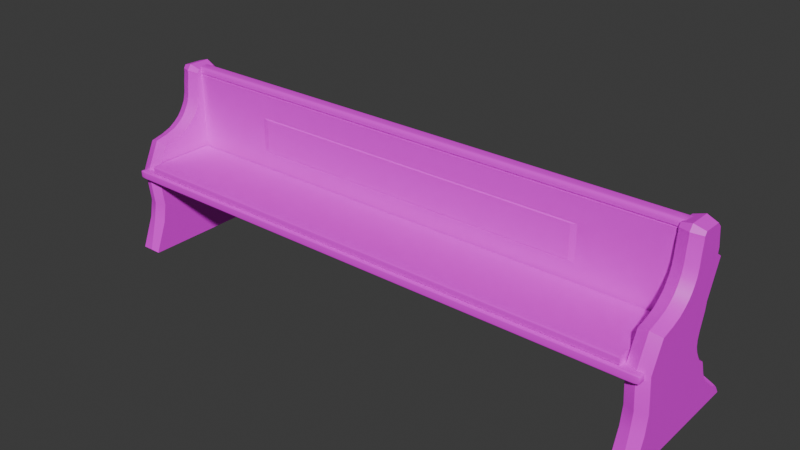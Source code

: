 # Source: Bench.blend  (saved by Blender 4.0.36; exported with 4.5.12 LTS)
import bpy
from mathutils import Matrix  # noqa: F401  (used for matrix-valued properties, if any)

bpy.ops.wm.read_factory_settings(use_empty=True)
scene = bpy.context.scene
scene.name = 'Scene'

# ---- collections
col_collection = bpy.data.collections.new('Collection'); scene.collection.children.link(col_collection)

# ---- images (referenced by path relative to the original .blend; pixels are not part of the script)
import os
ASSET_DIR = os.environ.get("B2B_ASSET_DIR", "")  # directory of the original .blend (textures are referenced by path, not embedded)
HERE = os.path.dirname(os.path.abspath(__file__))  # packed textures are extracted next to this script under _unpacked/

def load_image(name, relpath, width, height, colorspace="sRGB"):
    """Load a texture the original file referenced (path relative to the .blend, or extracted next to this script)."""
    p = next((c for c in (os.path.join(HERE, relpath), os.path.join(ASSET_DIR, relpath)) if relpath and os.path.exists(c)), "")
    if p:
        img = bpy.data.images.load(p, check_existing=True)
        img.name = name
    else:  # same state as the original file: an image datablock whose file is absent (Cycles renders it pink)
        img = bpy.data.images.new(name, width, height)
        img.source = "FILE"
        img.filepath = "//" + (relpath or name)
    img.colorspace_settings.name = colorspace
    return img
img_wood_jpg = load_image('Wood.jpg', 'Wood.jpg', 1024, 1024, 'sRGB')
img_red_fabric_jpeg = load_image('Red Fabric.jpeg', 'Red Fabric.jpeg', 1024, 1024, 'sRGB')

# ---- materials (node trees are filled in below, after node groups)
mat_wood = bpy.data.materials.new('Wood')
mat_wood.use_transparent_shadow = False
mat_material_001 = bpy.data.materials.new('Material.001')
mat_material_001.use_transparent_shadow = False

# ---- node groups
ng_auto_smooth = bpy.data.node_groups.new('Auto Smooth', 'GeometryNodeTree')
_s = ng_auto_smooth.interface.new_socket(name='Geometry', in_out='OUTPUT', socket_type='NodeSocketGeometry')
_s = ng_auto_smooth.interface.new_socket(name='Geometry', in_out='INPUT', socket_type='NodeSocketGeometry')
_s = ng_auto_smooth.interface.new_socket(name='Angle', in_out='INPUT', socket_type='NodeSocketFloat')
_s.subtype = 'ANGLE'
_s.min_value = 0.0
_s.max_value = 3.142
ng_auto_smooth.is_modifier = True
_N = ng_auto_smooth.nodes; _L = ng_auto_smooth.links
n0 = _N.new('NodeGroupOutput'); n0.name = 'Group Output'; n0.location = (480, -100)
n1 = _N.new('NodeGroupInput'); n1.name = 'Group Input'; n1.location = (-420, -300)
n2 = _N.new('NodeGroupInput'); n2.name = 'Group Input.001'; n2.location = (-60, -100)
n3 = _N.new('GeometryNodeSetShadeSmooth'); n3.name = 'Set Shade Smooth'; n3.location = (120, -100)
n3.domain = 'EDGE'
n4 = _N.new('GeometryNodeSetShadeSmooth'); n4.name = 'Set Shade Smooth.001'; n4.location = (300, -100)
n5 = _N.new('GeometryNodeInputMeshEdgeAngle'); n5.name = 'Edge Angle'; n5.location = (-420, -220)
n6 = _N.new('GeometryNodeInputEdgeSmooth'); n6.name = 'Is Edge Smooth'; n6.location = (-60, -160)
n7 = _N.new('GeometryNodeInputShadeSmooth'); n7.name = 'Is Face Smooth'; n7.location = (-240, -340)
n8 = _N.new('FunctionNodeBooleanMath'); n8.name = 'Boolean Math'; n8.location = (-60, -220)
n9 = _N.new('FunctionNodeCompare'); n9.name = 'Compare'; n9.location = (-240, -180)
n9.operation = 'LESS_EQUAL'
_L.new(n5.outputs[0], n9.inputs[0])
_L.new(n4.outputs[0], n0.inputs[0])
_L.new(n1.outputs[1], n9.inputs[1])
_L.new(n9.outputs[0], n8.inputs[0])
_L.new(n7.outputs[0], n8.inputs[1])
_L.new(n2.outputs[0], n3.inputs[0])
_L.new(n6.outputs[0], n3.inputs[1])
_L.new(n3.outputs[0], n4.inputs[0])
_L.new(n8.outputs[0], n3.inputs[2])
n0.is_active_output = True

# ---- material node trees
mat_wood.use_nodes = True; mat_wood.node_tree.nodes.clear()
_N = mat_wood.node_tree.nodes; _L = mat_wood.node_tree.links
n0 = _N.new('ShaderNodeBsdfPrincipled'); n0.name = 'Principled BSDF'; n0.location = (10, 300)
n0.inputs[3].default_value = 1.45
n1 = _N.new('ShaderNodeOutputMaterial'); n1.name = 'Material Output'; n1.location = (300, 300)
n2 = _N.new('ShaderNodeTexImage'); n2.name = 'Image Texture'; n2.location = (-280, 275)
n2.image = img_wood_jpg
_L.new(n0.outputs[0], n1.inputs[0])
_L.new(n2.outputs[0], n0.inputs[0])
n1.is_active_output = True
mat_material_001.use_nodes = True; mat_material_001.node_tree.nodes.clear()
_N = mat_material_001.node_tree.nodes; _L = mat_material_001.node_tree.links
n0 = _N.new('ShaderNodeBsdfPrincipled'); n0.name = 'Principled BSDF'; n0.location = (10, 300)
n0.inputs[3].default_value = 1.45
n1 = _N.new('ShaderNodeOutputMaterial'); n1.name = 'Material Output'; n1.location = (300, 300)
n2 = _N.new('ShaderNodeTexImage'); n2.name = 'Image Texture'; n2.location = (-280, 275)
n2.image = img_red_fabric_jpeg
_L.new(n0.outputs[0], n1.inputs[0])
_L.new(n2.outputs[0], n0.inputs[0])
n1.is_active_output = True

# ---- world
world_world = bpy.data.worlds.new('World'); scene.world = world_world
world_world.use_nodes = True; world_world.node_tree.nodes.clear()
_N = world_world.node_tree.nodes; _L = world_world.node_tree.links
n0 = _N.new('ShaderNodeOutputWorld'); n0.name = 'World Output'; n0.location = (300, 300)
n1 = _N.new('ShaderNodeBackground'); n1.name = 'Background'; n1.location = (10, 300)
n1.inputs[0].default_value = (0.05088, 0.05088, 0.05088, 1.0)
_L.new(n1.outputs[0], n0.inputs[0])
n0.is_active_output = True
world_world.color = (0.05088, 0.05088, 0.05088)
world_world.use_sun_shadow = False
world_world.sun_shadow_jitter_overblur = 0.0

# ---- meshes
me_cube = bpy.data.meshes.new('Cube')
me_cube.from_pydata([(1.0, 1.0, 0.09484), (1.0, 1.0, -0.09484), (-1.0, 1.0, 0.09484), (-1.0, 1.0, -0.09484), (0.6104, 0.6933, 0.6752), (-0.6104, 0.6933, 0.6752), (-1.0, 1.0, 2.046), (1.0, 1.0, 2.046), (1.0, 0.6923, 2.046), (-1.0, 0.6923, 2.046), (1.0, 1.0, 2.006), (-0.6104, 0.6933, 1.425), (-1.0, 1.0, 2.006), (0.6104, 0.6933, 1.425), (-0.9556, 0.9556, 2.006), (-0.9556, 0.9556, 2.046), (0.9556, 0.7367, 2.006), (0.9556, 0.7367, 2.046), (-0.9556, 0.7367, 2.046), (0.9556, 0.9556, 2.046), (0.9556, 0.9556, 2.006), (-0.9556, 0.7367, 2.006), (0.9126, 0.9126, 2.184), (1.0, 1.0, 2.097), (0.9398, 0.9398, 2.18), (0.9645, 0.9645, 2.168), (0.984, 0.984, 2.149), (0.9961, 0.9961, 2.124), (-0.9126, 0.9126, 2.184), (-1.0, 1.0, 2.097), (-0.9398, 0.9398, 2.18), (-0.9645, 0.9645, 2.168), (-0.984, 0.984, 2.149), (-0.9961, 0.9961, 2.124), (0.9126, 0.7797, 2.184), (1.0, 0.6923, 2.097), (0.9398, 0.7525, 2.18), (0.9645, 0.7278, 2.168), (0.984, 0.7083, 2.149), (0.9961, 0.6962, 2.124), (-1.0, 0.6923, 2.097), (-0.9126, 0.7797, 2.184), (-0.9961, 0.6962, 2.124), (-0.984, 0.7083, 2.149), (-0.9645, 0.7278, 2.168), (-0.9398, 0.7525, 2.18), (-1.0, 0.6923, 2.006), (1.0, 0.6923, 2.006), (-0.7, 0.6923, 0.5856), (0.7, 0.6923, 0.5856), (-0.7, 0.6923, 1.515), (0.7, 0.6923, 1.515), (-0.6308, 0.7153, 0.6548), (0.6308, 0.7153, 0.6548), (-0.6308, 0.7153, 1.446), (0.6308, 0.7153, 1.446), (1.0, -0.9691, 0.06398), (0.9691, -0.9691, 0.09484), (0.9691, -1.0, 0.06398), (0.9987, -0.9691, 0.07179), (0.9953, -0.9691, 0.079), (0.9904, -0.9691, 0.08523), (0.9987, -0.977, 0.06398), (0.9971, -0.9772, 0.07208), (0.9938, -0.977, 0.07895), (0.9895, -0.9769, 0.08433), (0.9953, -0.9842, 0.06398), (0.9938, -0.9841, 0.07191), (0.9911, -0.9833, 0.07813), (0.9878, -0.9827, 0.08261), (0.9862, -0.9862, 0.08106), (0.9691, -0.977, 0.09352), (0.9691, -0.9842, 0.09017), (0.9691, -0.9904, 0.08523), (0.977, -0.9691, 0.09352), (0.9772, -0.9772, 0.09198), (0.977, -0.9841, 0.08865), (0.9769, -0.9895, 0.08434), (0.9842, -0.9691, 0.09017), (0.9841, -0.9771, 0.08863), (0.9833, -0.9833, 0.0859), (0.9827, -0.9878, 0.08262), (0.977, -0.9987, 0.06398), (0.9842, -0.9953, 0.06398), (0.9904, -0.9904, 0.06398), (0.9691, -0.9987, 0.07179), (0.9772, -0.9971, 0.07201), (0.9841, -0.9938, 0.07186), (0.9895, -0.9895, 0.07171), (0.9691, -0.9953, 0.079), (0.9771, -0.9938, 0.07895), (0.9833, -0.9911, 0.07813), (0.9878, -0.9878, 0.0775), (1.0, -0.9691, -0.06398), (0.9691, -1.0, -0.06398), (0.9691, -0.9691, -0.09484), (0.9987, -0.977, -0.06398), (0.9953, -0.9842, -0.06398), (0.9904, -0.9904, -0.06398), (0.9987, -0.9691, -0.07179), (0.9971, -0.9772, -0.07201), (0.9938, -0.9841, -0.07186), (0.9895, -0.9895, -0.07171), (0.9953, -0.9691, -0.079), (0.9938, -0.9771, -0.07895), (0.9911, -0.9833, -0.07813), (0.9878, -0.9878, -0.0775), (0.9862, -0.9862, -0.08106), (0.9691, -0.9987, -0.07179), (0.9691, -0.9953, -0.079), (0.9691, -0.9904, -0.08523), (0.977, -0.9987, -0.06398), (0.9772, -0.9971, -0.07208), (0.977, -0.9938, -0.07895), (0.9769, -0.9895, -0.08433), (0.9842, -0.9953, -0.06398), (0.9841, -0.9938, -0.07191), (0.9833, -0.9911, -0.07813), (0.9827, -0.9878, -0.08261), (0.977, -0.9691, -0.09352), (0.9842, -0.9691, -0.09017), (0.9904, -0.9691, -0.08523), (0.9691, -0.977, -0.09352), (0.9772, -0.9772, -0.09198), (0.9841, -0.977, -0.08865), (0.9895, -0.9769, -0.08434), (0.9691, -0.9842, -0.09017), (0.9771, -0.9841, -0.08863), (0.9833, -0.9833, -0.0859), (0.9878, -0.9827, -0.08262), (-1.0, -0.9691, 0.06398), (-0.9691, -1.0, 0.06398), (-0.9691, -0.9691, 0.09484), (-0.9987, -0.977, 0.06398), (-0.9953, -0.9842, 0.06398), (-0.9904, -0.9904, 0.06398), (-0.9987, -0.9691, 0.07179), (-0.9971, -0.9772, 0.07201), (-0.9938, -0.9841, 0.07186), (-0.9895, -0.9895, 0.07171), (-0.9953, -0.9691, 0.079), (-0.9938, -0.9771, 0.07895), (-0.9911, -0.9833, 0.07813), (-0.9878, -0.9878, 0.0775), (-0.9862, -0.9862, 0.08106), (-0.9691, -0.9987, 0.07179), (-0.9691, -0.9953, 0.079), (-0.9691, -0.9904, 0.08523), (-0.977, -0.9987, 0.06398), (-0.9772, -0.9971, 0.07208), (-0.977, -0.9938, 0.07895), (-0.9769, -0.9895, 0.08433), (-0.9842, -0.9953, 0.06398), (-0.9841, -0.9938, 0.07191), (-0.9833, -0.9911, 0.07813), (-0.9827, -0.9878, 0.08261), (-0.977, -0.9691, 0.09352), (-0.9842, -0.9691, 0.09017), (-0.9904, -0.9691, 0.08523), (-0.9691, -0.977, 0.09352), (-0.9772, -0.9772, 0.09198), (-0.9841, -0.977, 0.08865), (-0.9895, -0.9769, 0.08434), (-0.9691, -0.9842, 0.09017), (-0.9771, -0.9841, 0.08863), (-0.9833, -0.9833, 0.0859), (-0.9878, -0.9827, 0.08262), (-0.9691, -0.9691, -0.09484), (-0.9691, -1.0, -0.06398), (-1.0, -0.9691, -0.06398), (-0.9691, -0.977, -0.09352), (-0.9691, -0.9842, -0.09017), (-0.9691, -0.9904, -0.08523), (-0.977, -0.9691, -0.09352), (-0.9772, -0.9772, -0.09198), (-0.977, -0.9841, -0.08865), (-0.9769, -0.9895, -0.08434), (-0.9842, -0.9691, -0.09017), (-0.9841, -0.9771, -0.08863), (-0.9833, -0.9833, -0.0859), (-0.9827, -0.9878, -0.08262), (-0.9862, -0.9862, -0.08106), (-0.977, -0.9987, -0.06398), (-0.9842, -0.9953, -0.06398), (-0.9904, -0.9904, -0.06398), (-0.9691, -0.9987, -0.07179), (-0.9772, -0.9971, -0.07201), (-0.9841, -0.9938, -0.07186), (-0.9895, -0.9895, -0.07171), (-0.9691, -0.9953, -0.079), (-0.9771, -0.9938, -0.07895), (-0.9833, -0.9911, -0.07813), (-0.9878, -0.9878, -0.0775), (-0.9987, -0.9691, -0.07179), (-0.9953, -0.9691, -0.079), (-0.9904, -0.9691, -0.08523), (-0.9987, -0.977, -0.06398), (-0.9971, -0.9772, -0.07208), (-0.9938, -0.977, -0.07895), (-0.9895, -0.9769, -0.08433), (-0.9953, -0.9842, -0.06398), (-0.9938, -0.9841, -0.07191), (-0.9911, -0.9833, -0.07813), (-0.9878, -0.9827, -0.08261), (-1.0, 0.6614, -0.06398), (-1.0, 0.7232, -0.09484), (-1.0, 0.6712, -0.07046), (-1.0, 0.6816, -0.07664), (-1.0, 0.6923, -0.08232), (-1.0, 0.703, -0.08736), (-1.0, 0.7135, -0.09161), (1.0, 0.7232, -0.09484), (1.0, 0.6614, -0.06398), (1.0, 0.7173, -0.09352), (1.0, 0.7086, -0.09017), (1.0, 0.6981, -0.08523), (1.0, 0.6863, -0.07901), (1.0, 0.6738, -0.07181), (-0.9846, 0.6923, 0.09484), (-1.0, 0.6614, 0.06398), (-0.9885, 0.691, 0.09352), (-0.9921, 0.6876, 0.09017), (-0.9952, 0.6827, 0.08523), (-0.9977, 0.6765, 0.07901), (-0.9993, 0.6693, 0.07181), (1.0, 0.6614, 0.06398), (1.0, 0.7232, 0.09484), (1.0, 0.6712, 0.07046), (1.0, 0.6816, 0.07664), (1.0, 0.6923, 0.08232), (1.0, 0.703, 0.08736), (1.0, 0.7135, 0.09161)], [], [(205, 211, 95, 167), (226, 218, 132, 57), (1, 0, 226, 211), (169, 130, 219, 204), (94, 58, 131, 168), (3, 2, 0, 1), (2, 218, 46, 12), (205, 218, 2, 3), (3, 1, 211, 205), (6, 9, 40, 29), (8, 7, 23, 35), (7, 6, 29, 23), (9, 8, 35, 40), (46, 47, 16, 21), (9, 6, 15, 18), (12, 46, 21, 14), (8, 9, 18, 17), (0, 2, 12, 10), (5, 4, 13, 11), (51, 49, 226, 47), (48, 50, 46, 218), (14, 21, 18, 15), (16, 20, 19, 17), (21, 16, 17, 18), (20, 14, 15, 19), (6, 7, 19, 15), (7, 8, 17, 19), (47, 10, 20, 16), (10, 12, 14, 20), (41, 28, 30, 45), (45, 30, 31, 44), (44, 31, 32, 43), (43, 32, 33, 42), (42, 33, 29, 40), (28, 22, 24, 30), (30, 24, 25, 31), (31, 25, 26, 32), (32, 26, 27, 33), (33, 27, 23, 29), (22, 34, 36, 24), (24, 36, 37, 25), (25, 37, 38, 26), (26, 38, 39, 27), (27, 39, 35, 23), (40, 35, 39, 42), (42, 39, 38, 43), (43, 38, 37, 44), (44, 37, 36, 45), (45, 36, 34, 41), (22, 28, 41, 34), (226, 0, 10, 47), (49, 48, 218, 226), (50, 51, 47, 46), (53, 52, 48, 49), (52, 54, 50, 48), (55, 53, 49, 51), (54, 55, 51, 50), (4, 5, 52, 53), (5, 11, 54, 52), (13, 4, 53, 55), (11, 13, 55, 54), (56, 59, 63, 62), (59, 60, 64, 63), (60, 61, 65, 64), (62, 63, 67, 66), (63, 64, 68, 67), (64, 65, 69, 68), (66, 67, 88, 84), (67, 68, 92, 88), (68, 69, 70, 92), (57, 71, 75, 74), (71, 72, 76, 75), (72, 73, 77, 76), (74, 75, 79, 78), (75, 76, 80, 79), (76, 77, 81, 80), (78, 79, 65, 61), (79, 80, 69, 65), (80, 81, 70, 69), (58, 82, 86, 85), (82, 83, 87, 86), (83, 84, 88, 87), (85, 86, 90, 89), (86, 87, 91, 90), (87, 88, 92, 91), (89, 90, 77, 73), (90, 91, 81, 77), (91, 92, 70, 81), (93, 96, 100, 99), (96, 97, 101, 100), (97, 98, 102, 101), (99, 100, 104, 103), (100, 101, 105, 104), (101, 102, 106, 105), (103, 104, 125, 121), (104, 105, 129, 125), (105, 106, 107, 129), (94, 108, 112, 111), (108, 109, 113, 112), (109, 110, 114, 113), (111, 112, 116, 115), (112, 113, 117, 116), (113, 114, 118, 117), (115, 116, 102, 98), (116, 117, 106, 102), (117, 118, 107, 106), (95, 119, 123, 122), (119, 120, 124, 123), (120, 121, 125, 124), (122, 123, 127, 126), (123, 124, 128, 127), (124, 125, 129, 128), (126, 127, 114, 110), (127, 128, 118, 114), (128, 129, 107, 118), (130, 133, 137, 136), (133, 134, 138, 137), (134, 135, 139, 138), (136, 137, 141, 140), (137, 138, 142, 141), (138, 139, 143, 142), (140, 141, 162, 158), (141, 142, 166, 162), (142, 143, 144, 166), (131, 145, 149, 148), (145, 146, 150, 149), (146, 147, 151, 150), (148, 149, 153, 152), (149, 150, 154, 153), (150, 151, 155, 154), (152, 153, 139, 135), (153, 154, 143, 139), (154, 155, 144, 143), (132, 156, 160, 159), (156, 157, 161, 160), (157, 158, 162, 161), (159, 160, 164, 163), (160, 161, 165, 164), (161, 162, 166, 165), (163, 164, 151, 147), (164, 165, 155, 151), (165, 166, 144, 155), (167, 170, 174, 173), (170, 171, 175, 174), (171, 172, 176, 175), (173, 174, 178, 177), (174, 175, 179, 178), (175, 176, 180, 179), (177, 178, 199, 195), (178, 179, 203, 199), (179, 180, 181, 203), (168, 182, 186, 185), (182, 183, 187, 186), (183, 184, 188, 187), (185, 186, 190, 189), (186, 187, 191, 190), (187, 188, 192, 191), (189, 190, 176, 172), (190, 191, 180, 176), (191, 192, 181, 180), (169, 193, 197, 196), (193, 194, 198, 197), (194, 195, 199, 198), (196, 197, 201, 200), (197, 198, 202, 201), (198, 199, 203, 202), (200, 201, 188, 184), (201, 202, 192, 188), (202, 203, 181, 192), (205, 167, 173, 210), (210, 173, 177, 209), (209, 177, 195, 208), (208, 195, 194, 207), (207, 194, 193, 206), (206, 193, 169, 204), (168, 131, 148, 182), (182, 148, 152, 183), (183, 152, 135, 184), (184, 135, 134, 200), (200, 134, 133, 196), (196, 133, 130, 169), (58, 94, 111, 82), (82, 111, 115, 83), (83, 115, 98, 84), (84, 98, 97, 66), (66, 97, 96, 62), (62, 96, 93, 56), (57, 132, 159, 71), (71, 159, 163, 72), (72, 163, 147, 73), (73, 147, 146, 89), (89, 146, 145, 85), (85, 145, 131, 58), (226, 57, 74, 231), (231, 74, 78, 230), (230, 78, 61, 229), (229, 61, 60, 228), (228, 60, 59, 227), (227, 59, 56, 225), (167, 95, 122, 170), (170, 122, 126, 171), (171, 126, 110, 172), (172, 110, 109, 189), (189, 109, 108, 185), (185, 108, 94, 168), (132, 218, 220, 156), (156, 220, 221, 157), (157, 221, 222, 158), (158, 222, 223, 140), (140, 223, 224, 136), (136, 224, 219, 130), (95, 211, 213, 119), (119, 213, 214, 120), (120, 214, 215, 121), (121, 215, 216, 103), (103, 216, 217, 99), (99, 217, 212, 93), (225, 212, 217, 227), (227, 217, 216, 228), (228, 216, 215, 229), (229, 215, 214, 230), (230, 214, 213, 231), (231, 213, 211, 226), (218, 205, 210, 220), (220, 210, 209, 221), (221, 209, 208, 222), (222, 208, 207, 223), (223, 207, 206, 224), (224, 206, 204, 219), (212, 225, 56, 93)])
me_cube.polygons.foreach_set('use_smooth', [True] * 230)
_uv = me_cube.uv_layers.new(name='UVMap')
_uv.uv.foreach_set('vector', [-1.288, -0.7885, -1.288, 1.937, -3.572, 1.899, -3.572, -0.7428, 4.157, -0.7895, 4.12, 1.916, 1.865, 1.897, 1.86, -0.7451, -3.603, -0.7898, -3.603, -1.048, -3.226, -1.048, -3.226, -0.7891, -0.8671, -0.8293, -0.8671, -1.004, 1.354, -1.006, 1.354, -0.8314, 2.591, 4.597, 2.417, 4.597, 2.417, 1.955, 2.591, 1.955, -0.8966, 2.06, -0.8966, 1.803, 1.83, 1.803, 1.83, 2.06, 1.815, -1.048, 1.395, -1.048, 1.396, -3.652, 1.815, -3.652, 1.438, -0.7895, 1.395, -1.048, 1.815, -1.048, 1.815, -0.7898, -0.9139, -0.7891, -0.9139, 1.937, -1.288, 1.937, -1.288, -0.7885, -2.35, 1.937, -2.349, 2.357, -2.418, 2.357, -2.419, 1.937, -2.349, 2.356, -2.349, 1.937, -2.28, 1.937, -2.281, 2.356, 4.589, -3.652, 4.589, -0.9261, 4.52, -0.9261, 4.52, -3.652, 2.387, 1.926, 2.387, 4.652, 2.318, 4.652, 2.318, 1.926, 1.83, 4.652, 1.83, 1.926, 1.89, 1.986, 1.89, 4.591, 4.157, -0.7888, 4.572, -0.7894, 4.512, -0.7289, 4.217, -0.7284, 2.247, 4.652, 1.83, 4.652, 1.89, 4.591, 2.187, 4.592, 4.157, 1.937, 4.157, -0.7888, 4.217, -0.7284, 4.217, 1.877, 1.83, 1.803, -0.8966, 1.803, -0.8966, -0.7895, 1.83, -0.7895, -2.58, 1.937, -2.58, 3.602, -3.603, 3.602, -3.603, 1.937, 3.861, -3.349, 2.631, -3.349, 1.846, -3.83, 4.647, -3.83, 2.631, 1.544, 3.861, 1.544, 4.647, 2.025, 1.845, 2.0, -2.127, 1.937, -2.126, 2.236, -2.181, 2.236, -2.182, 1.937, -2.126, 2.235, -2.126, 1.937, -2.071, 1.937, -2.071, 2.235, 3.025, 1.926, 3.025, 4.531, 2.97, 4.531, 2.97, 1.926, 3.08, 1.926, 3.08, 4.531, 3.025, 4.531, 3.025, 1.926, 4.572, -0.7894, 4.572, 1.937, 4.512, 1.876, 4.512, -0.7289, 4.572, 1.937, 4.157, 1.937, 4.217, 1.877, 4.512, 1.876, 1.83, 1.926, 2.247, 1.926, 2.187, 1.987, 1.89, 1.986, 2.247, 1.926, 2.247, 4.652, 2.187, 4.592, 2.187, 1.987, 2.721, 4.51, 2.901, 4.511, 2.938, 4.548, 2.684, 4.548, 2.684, 4.548, 2.938, 4.548, 2.97, 4.582, 2.649, 4.581, -2.517, 2.31, -2.517, 1.988, -2.49, 1.96, -2.49, 2.336, -2.49, 2.336, -2.49, 1.96, -2.456, 1.943, -2.456, 2.351, -2.456, 2.351, -2.456, 1.943, -2.419, 1.937, -2.418, 2.357, 2.901, 4.511, 2.901, 2.023, 2.938, 1.986, 2.938, 4.548, 2.938, 4.548, 2.938, 1.986, 2.97, 1.952, 2.97, 4.582, 4.419, -0.9745, 4.419, -3.604, 4.448, -3.63, 4.448, -0.948, 4.448, -0.948, 4.448, -3.63, 4.483, -3.647, 4.483, -0.9315, 4.483, -0.9315, 4.483, -3.647, 4.52, -3.652, 4.52, -0.9261, 2.901, 2.023, 2.721, 2.023, 2.684, 1.986, 2.938, 1.986, 2.938, 1.986, 2.684, 1.986, 2.649, 1.952, 2.97, 1.952, -2.182, 1.989, -2.182, 2.311, -2.209, 2.336, -2.209, 1.961, -2.209, 1.961, -2.209, 2.336, -2.243, 2.351, -2.243, 1.943, -2.243, 1.943, -2.243, 2.351, -2.281, 2.356, -2.28, 1.937, 2.318, 1.926, 2.318, 4.652, 2.281, 4.647, 2.281, 1.931, 2.281, 1.931, 2.281, 4.647, 2.247, 4.63, 2.247, 1.948, 2.62, 4.608, 2.62, 1.926, 2.649, 1.952, 2.649, 4.581, 2.649, 4.581, 2.649, 1.952, 2.684, 1.986, 2.684, 4.548, 2.684, 4.548, 2.684, 1.986, 2.721, 2.023, 2.721, 4.51, 2.901, 2.023, 2.901, 4.511, 2.721, 4.51, 2.721, 2.023, -3.226, -1.048, -3.603, -1.048, -3.603, -3.652, -3.184, -3.652, 2.631, -3.349, 2.631, 1.544, 1.845, 2.0, 1.846, -3.83, 3.861, 1.544, 3.861, -3.349, 4.647, -3.83, 4.647, 2.025, 2.743, -3.238, 2.743, 1.433, 2.631, 1.544, 2.631, -3.349, 2.743, 1.433, 3.751, 1.433, 3.861, 1.544, 2.631, 1.544, 3.751, -3.238, 2.743, -3.238, 2.631, -3.349, 3.861, -3.349, 3.751, 1.433, 3.751, -3.238, 3.861, -3.349, 3.861, 1.544, 3.08, 3.617, 3.08, 1.953, 3.113, 1.926, 3.113, 3.645, -2.548, 2.987, -2.548, 1.965, -2.517, 1.937, -2.517, 3.015, -2.548, 1.965, -2.548, 2.987, -2.58, 3.015, -2.58, 1.937, 3.113, 3.618, 3.113, 1.954, 3.146, 1.926, 3.146, 3.646, -0.9265, -1.002, -0.9264, -1.012, -0.9153, -1.013, -0.9157, -1.002, -0.9264, -1.012, -0.926, -1.022, -0.9151, -1.022, -0.9153, -1.013, -0.926, -1.022, -0.9255, -1.031, -0.9149, -1.03, -0.9151, -1.022, -0.9157, -1.002, -0.9153, -1.013, -0.9055, -1.013, -0.9056, -1.002, -0.9153, -1.013, -0.9151, -1.022, -0.9063, -1.021, -0.9055, -1.013, -0.9151, -1.022, -0.9149, -1.03, -0.9068, -1.027, -0.9063, -1.021, -0.9056, -1.002, -0.9055, -1.013, -0.8977, -1.012, -0.8966, -1.002, -0.9055, -1.013, -0.9063, -1.021, -0.8999, -1.02, -0.8977, -1.012, -0.9063, -1.021, -0.9068, -1.027, -0.9019, -1.025, -0.8999, -1.02, 1.86, -0.7451, 1.849, -0.7451, 1.848, -0.756, 1.859, -0.7557, 1.849, -0.7451, 1.839, -0.745, 1.838, -0.7557, 1.848, -0.756, 1.839, -0.745, 1.83, -0.7449, 1.831, -0.7554, 1.838, -0.7557, 1.859, -0.7557, 1.848, -0.756, 1.848, -0.7654, 1.859, -0.7655, 1.848, -0.756, 1.838, -0.7557, 1.839, -0.7642, 1.848, -0.7654, 1.838, -0.7557, 1.831, -0.7554, 1.833, -0.7633, 1.839, -0.7642, 1.859, -0.7655, 1.848, -0.7654, 1.848, -0.7727, 1.858, -0.7739, 1.848, -0.7654, 1.839, -0.7642, 1.84, -0.7703, 1.848, -0.7727, 1.839, -0.7642, 1.833, -0.7633, 1.835, -0.7681, 1.84, -0.7703, 2.417, 4.597, 2.417, 4.607, 2.406, 4.608, 2.406, 4.597, 2.417, 4.607, 2.417, 4.617, 2.406, 4.617, 2.406, 4.608, 2.417, 4.617, 2.416, 4.626, 2.406, 4.625, 2.406, 4.617, 2.406, 4.597, 2.406, 4.608, 2.396, 4.608, 2.396, 4.597, 2.406, 4.608, 2.406, 4.617, 2.397, 4.616, 2.396, 4.608, 2.406, 4.617, 2.406, 4.625, 2.398, 4.622, 2.397, 4.616, 2.396, 4.597, 2.396, 4.608, 2.389, 4.607, 2.387, 4.597, 2.396, 4.608, 2.397, 4.616, 2.391, 4.615, 2.389, 4.607, 2.397, 4.616, 2.398, 4.622, 2.393, 4.62, 2.391, 4.615, -0.9265, -0.8272, -0.9157, -0.8273, -0.9152, -0.8164, -0.9264, -0.8166, -0.9157, -0.8273, -0.9056, -0.8273, -0.9055, -0.8166, -0.9152, -0.8164, -0.9056, -0.8273, -0.8966, -0.8275, -0.8978, -0.817, -0.9055, -0.8166, -0.9264, -0.8166, -0.9152, -0.8164, -0.9151, -0.807, -0.926, -0.8069, -0.9152, -0.8164, -0.9055, -0.8166, -0.9063, -0.8082, -0.9151, -0.807, -0.9055, -0.8166, -0.8978, -0.817, -0.8999, -0.8091, -0.9063, -0.8082, -0.926, -0.8069, -0.9151, -0.807, -0.9149, -0.7998, -0.9255, -0.7986, -0.9151, -0.807, -0.9063, -0.8082, -0.9068, -0.8022, -0.9149, -0.7998, -0.9063, -0.8082, -0.8999, -0.8091, -0.9019, -0.8043, -0.9068, -0.8022, 2.591, 4.597, 2.602, 4.597, 2.602, 4.608, 2.591, 4.607, 2.602, 4.597, 2.611, 4.597, 2.611, 4.608, 2.602, 4.608, 2.611, 4.597, 2.62, 4.597, 2.619, 4.607, 2.611, 4.608, 2.591, 4.607, 2.602, 4.608, 2.602, 4.617, 2.591, 4.617, 2.602, 4.608, 2.611, 4.608, 2.61, 4.616, 2.602, 4.617, 2.611, 4.608, 2.619, 4.607, 2.616, 4.615, 2.61, 4.616, 2.591, 4.617, 2.602, 4.617, 2.601, 4.625, 2.591, 4.626, 2.602, 4.617, 2.61, 4.616, 2.609, 4.622, 2.601, 4.625, 2.61, 4.616, 2.616, 4.615, 2.614, 4.62, 2.609, 4.622, -3.572, 1.899, -3.572, 1.91, -3.584, 1.91, -3.583, 1.899, -3.572, 1.91, -3.573, 1.919, -3.584, 1.919, -3.584, 1.91, -3.573, 1.919, -3.574, 1.928, -3.585, 1.927, -3.584, 1.919, -3.583, 1.899, -3.584, 1.91, -3.594, 1.91, -3.593, 1.899, -3.584, 1.91, -3.584, 1.919, -3.593, 1.918, -3.594, 1.91, -3.584, 1.919, -3.585, 1.927, -3.593, 1.924, -3.593, 1.918, -3.593, 1.899, -3.594, 1.91, -3.602, 1.909, -3.603, 1.899, -3.594, 1.91, -3.593, 1.918, -3.6, 1.917, -3.602, 1.909, -3.593, 1.918, -3.593, 1.924, -3.598, 1.922, -3.6, 1.917, -0.8671, -1.004, -0.8779, -1.004, -0.8783, -1.015, -0.8672, -1.014, -0.8779, -1.004, -0.8879, -1.004, -0.8879, -1.015, -0.8783, -1.015, -0.8879, -1.004, -0.8966, -1.004, -0.8954, -1.015, -0.8879, -1.015, -0.8672, -1.014, -0.8783, -1.015, -0.8783, -1.024, -0.8674, -1.024, -0.8783, -1.015, -0.8879, -1.015, -0.8869, -1.023, -0.8783, -1.024, -0.8879, -1.015, -0.8954, -1.015, -0.8932, -1.022, -0.8869, -1.023, -0.8674, -1.024, -0.8783, -1.024, -0.8783, -1.032, -0.8677, -1.033, -0.8783, -1.024, -0.8869, -1.023, -0.8863, -1.029, -0.8783, -1.032, -0.8869, -1.023, -0.8932, -1.022, -0.8912, -1.027, -0.8863, -1.029, 2.417, 1.955, 2.406, 1.955, 2.405, 1.944, 2.417, 1.944, 2.406, 1.955, 2.396, 1.955, 2.396, 1.944, 2.405, 1.944, 2.396, 1.955, 2.387, 1.955, 2.389, 1.944, 2.396, 1.944, 2.417, 1.944, 2.405, 1.944, 2.406, 1.934, 2.416, 1.934, 2.405, 1.944, 2.396, 1.944, 2.397, 1.936, 2.406, 1.934, 2.396, 1.944, 2.389, 1.944, 2.391, 1.936, 2.397, 1.936, 2.416, 1.934, 2.406, 1.934, 2.406, 1.927, 2.416, 1.926, 2.406, 1.934, 2.397, 1.936, 2.398, 1.929, 2.406, 1.927, 2.397, 1.936, 2.391, 1.936, 2.393, 1.932, 2.398, 1.929, 1.865, 1.897, 1.865, 1.907, 1.853, 1.908, 1.854, 1.897, 1.865, 1.907, 1.864, 1.917, 1.853, 1.917, 1.853, 1.908, 1.864, 1.917, 1.864, 1.926, 1.853, 1.925, 1.853, 1.917, 1.854, 1.897, 1.853, 1.908, 1.844, 1.908, 1.844, 1.897, 1.853, 1.908, 1.853, 1.917, 1.844, 1.916, 1.844, 1.908, 1.853, 1.917, 1.853, 1.925, 1.845, 1.922, 1.844, 1.916, 1.844, 1.897, 1.844, 1.908, 1.836, 1.907, 1.835, 1.897, 1.844, 1.908, 1.844, 1.916, 1.838, 1.915, 1.836, 1.907, 1.844, 1.916, 1.845, 1.922, 1.84, 1.92, 1.838, 1.915, -3.572, -0.7428, -3.583, -0.7428, -3.584, -0.7537, -3.572, -0.7534, -3.583, -0.7428, -3.593, -0.7428, -3.594, -0.7536, -3.584, -0.7537, -3.593, -0.7428, -3.603, -0.7429, -3.602, -0.7534, -3.594, -0.7536, -3.572, -0.7534, -3.584, -0.7537, -3.584, -0.7632, -3.573, -0.7633, -3.584, -0.7537, -3.594, -0.7536, -3.593, -0.7622, -3.584, -0.7632, -3.594, -0.7536, -3.602, -0.7534, -3.6, -0.7613, -3.593, -0.7622, -3.573, -0.7633, -3.584, -0.7632, -3.585, -0.7707, -3.574, -0.7719, -3.584, -0.7632, -3.593, -0.7622, -3.593, -0.7683, -3.585, -0.7707, -3.593, -0.7622, -3.6, -0.7613, -3.598, -0.7662, -3.593, -0.7683, 2.591, 1.955, 2.591, 1.944, 2.602, 1.944, 2.602, 1.955, 2.591, 1.944, 2.591, 1.934, 2.602, 1.934, 2.602, 1.944, 2.591, 1.934, 2.591, 1.926, 2.601, 1.927, 2.602, 1.934, 2.602, 1.955, 2.602, 1.944, 2.611, 1.944, 2.611, 1.955, 2.602, 1.944, 2.602, 1.934, 2.61, 1.936, 2.611, 1.944, 2.602, 1.934, 2.601, 1.927, 2.609, 1.929, 2.61, 1.936, 2.611, 1.955, 2.611, 1.944, 2.618, 1.944, 2.62, 1.955, 2.611, 1.944, 2.61, 1.936, 2.616, 1.936, 2.618, 1.944, 2.61, 1.936, 2.609, 1.929, 2.614, 1.932, 2.616, 1.936, -0.8671, -0.8293, -0.8672, -0.8187, -0.8782, -0.8184, -0.8779, -0.8293, -0.8672, -0.8187, -0.8674, -0.809, -0.8782, -0.8091, -0.8782, -0.8184, -0.8674, -0.809, -0.8677, -0.8007, -0.8783, -0.8019, -0.8782, -0.8091, -0.8779, -0.8293, -0.8782, -0.8184, -0.8879, -0.8187, -0.8879, -0.8294, -0.8782, -0.8184, -0.8782, -0.8091, -0.8869, -0.8103, -0.8879, -0.8187, -0.8782, -0.8091, -0.8783, -0.8019, -0.8862, -0.8043, -0.8869, -0.8103, -0.8879, -0.8294, -0.8879, -0.8187, -0.8955, -0.8191, -0.8966, -0.8296, -0.8879, -0.8187, -0.8869, -0.8103, -0.8932, -0.8112, -0.8955, -0.8191, -0.8869, -0.8103, -0.8862, -0.8043, -0.8912, -0.8064, -0.8932, -0.8112, -1.288, -0.7885, -3.572, -0.7428, -3.572, -0.7534, -1.301, -0.7885, 1.424, -0.7938, -0.8684, -0.7898, -0.868, -0.7941, 1.41, -0.7996, 1.41, -0.7996, -0.868, -0.7941, -0.8677, -0.8007, 1.396, -0.8065, 1.396, -0.8065, -0.8677, -0.8007, -0.8674, -0.809, 1.381, -0.8142, 1.381, -0.8142, -0.8674, -0.809, -0.8672, -0.8187, 1.367, -0.8226, 1.367, -0.8226, -0.8672, -0.8187, -0.8671, -0.8293, 1.354, -0.8314, 2.591, 1.955, 2.417, 1.955, 2.417, 1.944, 2.591, 1.944, 2.591, 1.944, 2.417, 1.944, 2.416, 1.934, 2.591, 1.934, 2.591, 1.934, 2.416, 1.934, 2.416, 1.926, 2.591, 1.926, -0.8966, -0.8296, -0.8966, -1.004, -0.8879, -1.004, -0.8879, -0.8294, -0.8879, -0.8294, -0.8879, -1.004, -0.8779, -1.004, -0.8779, -0.8293, -0.8779, -0.8293, -0.8779, -1.004, -0.8671, -1.004, -0.8671, -0.8293, 2.417, 4.597, 2.591, 4.597, 2.591, 4.607, 2.417, 4.607, 2.417, 4.607, 2.591, 4.607, 2.591, 4.617, 2.417, 4.617, 2.417, 4.617, 2.591, 4.617, 2.591, 4.626, 2.416, 4.626, -0.8966, -1.002, -0.8966, -0.8275, -0.9056, -0.8273, -0.9056, -1.002, -0.9056, -1.002, -0.9056, -0.8273, -0.9157, -0.8273, -0.9157, -1.002, -0.9157, -1.002, -0.9157, -0.8273, -0.9265, -0.8272, -0.9265, -1.002, 1.86, -0.7451, 1.865, 1.897, 1.854, 1.897, 1.849, -0.7451, 1.849, -0.7451, 1.854, 1.897, 1.844, 1.897, 1.839, -0.745, 1.839, -0.745, 1.844, 1.897, 1.835, 1.897, 1.83, -0.7449, 2.387, 4.597, 2.387, 1.955, 2.396, 1.955, 2.396, 4.597, 2.396, 4.597, 2.396, 1.955, 2.406, 1.955, 2.406, 4.597, 2.406, 4.597, 2.406, 1.955, 2.417, 1.955, 2.417, 4.597, 4.157, -0.7895, 1.86, -0.7451, 1.859, -0.7557, 4.143, -0.7894, -3.213, -1.043, -0.9241, -1.043, -0.9249, -1.038, -3.199, -1.037, -3.199, -1.037, -0.9249, -1.038, -0.9255, -1.031, -3.184, -1.03, -3.184, -1.03, -0.9255, -1.031, -0.926, -1.022, -3.17, -1.023, -3.17, -1.023, -0.926, -1.022, -0.9264, -1.012, -3.156, -1.014, -3.156, -1.014, -0.9264, -1.012, -0.9265, -1.002, -3.143, -1.005, -3.572, -0.7428, -3.572, 1.899, -3.583, 1.899, -3.583, -0.7428, -3.583, -0.7428, -3.583, 1.899, -3.593, 1.899, -3.593, -0.7428, -3.593, -0.7428, -3.593, 1.899, -3.603, 1.899, -3.603, -0.7429, 2.62, 1.955, 2.62, 4.597, 2.611, 4.597, 2.611, 1.955, 2.611, 1.955, 2.611, 4.597, 2.602, 4.597, 2.602, 1.955, 2.602, 1.955, 2.602, 4.597, 2.591, 4.597, 2.591, 1.955, 1.865, 1.897, 4.12, 1.916, 4.118, 1.921, 1.865, 1.907, 1.865, 1.907, 4.118, 1.921, 4.113, 1.926, 1.864, 1.917, -0.868, -1.04, 1.389, -1.042, 1.382, -1.035, -0.8677, -1.033, -0.8677, -1.033, 1.382, -1.035, 1.374, -1.026, -0.8674, -1.024, -0.8674, -1.024, 1.374, -1.026, 1.364, -1.016, -0.8672, -1.014, -0.8672, -1.014, 1.364, -1.016, 1.354, -1.006, -0.8671, -1.004, -3.572, 1.899, -1.288, 1.937, -1.296, 1.937, -3.572, 1.91, -3.572, 1.91, -1.296, 1.937, -1.308, 1.937, -3.573, 1.919, -0.9249, -0.792, -3.207, -0.7954, -3.192, -0.8022, -0.9255, -0.7986, -0.9255, -0.7986, -3.192, -0.8022, -3.176, -0.8106, -0.926, -0.8069, -0.926, -0.8069, -3.176, -0.8106, -3.159, -0.8204, -0.9264, -0.8166, -0.9264, -0.8166, -3.159, -0.8204, -3.143, -0.831, -0.9265, -0.8272, -3.143, -1.005, -3.143, -0.831, -3.159, -0.8204, -3.156, -1.014, -3.156, -1.014, -3.159, -0.8204, -3.176, -0.8106, -3.17, -1.023, -3.17, -1.023, -3.176, -0.8106, -3.192, -0.8022, -3.184, -1.03, -3.184, -1.03, -3.192, -0.8022, -3.207, -0.7954, -3.199, -1.037, -3.199, -1.037, -3.207, -0.7954, -3.218, -0.7909, -3.213, -1.043, -3.213, -1.043, -3.218, -0.7909, -3.226, -0.7891, -3.226, -1.048, 1.395, -1.048, 1.438, -0.7895, 1.424, -0.7938, 1.393, -1.046, 1.393, -1.046, 1.424, -0.7938, 1.41, -0.7996, 1.389, -1.042, 1.389, -1.042, 1.41, -0.7996, 1.396, -0.8065, 1.382, -1.035, 1.382, -1.035, 1.396, -0.8065, 1.381, -0.8142, 1.374, -1.026, 1.374, -1.026, 1.381, -0.8142, 1.367, -0.8226, 1.364, -1.016, 1.364, -1.016, 1.367, -0.8226, 1.354, -0.8314, 1.354, -1.006, -3.143, -0.831, -3.143, -1.005, -0.9265, -1.002, -0.9265, -0.8272])
me_cube.materials.append(mat_wood)
me_cube.use_mirror_vertex_groups = False
me_cube.update()
me_cube_001 = bpy.data.meshes.new('Cube.001')
me_cube_001.from_pydata([(-1.0, 1.0, -1.0), (-1.0, 1.0, 1.0), (1.0, 1.0, -1.0), (1.0, 1.0, 1.0), (-1.0, -0.8247, -1.0), (-1.0, -1.0, -0.5268), (-1.0, -0.8789, -0.9914), (-1.0, -0.9277, -0.9665), (-1.0, -0.9665, -0.9277), (-1.0, -0.9914, -0.8789), (-1.0, -1.0, 0.5268), (-1.0, -0.8247, 1.0), (-1.0, -0.9914, 0.8789), (-1.0, -0.9665, 0.9277), (-1.0, -0.9277, 0.9665), (-1.0, -0.8789, 0.9914), (1.0, -1.0, -0.5268), (1.0, -0.8247, -1.0), (1.0, -0.9914, -0.8789), (1.0, -0.9665, -0.9277), (1.0, -0.9277, -0.9665), (1.0, -0.8789, -0.9914), (1.0, -0.8247, 1.0), (1.0, -1.0, 0.5268), (1.0, -0.8789, 0.9914), (1.0, -0.9277, 0.9665), (1.0, -0.9665, 0.9277), (1.0, -0.9914, 0.8789)], [], [(16, 23, 10, 5), (0, 1, 3, 2), (3, 1, 11, 22), (4, 6, 7, 8, 9, 5, 10, 12, 13, 14, 15, 11, 1, 0), (2, 3, 22, 24, 25, 26, 27, 23, 16, 18, 19, 20, 21, 17), (4, 17, 21, 6), (6, 21, 20, 7), (7, 20, 19, 8), (8, 19, 18, 9), (9, 18, 16, 5), (22, 11, 15, 24), (24, 15, 14, 25), (25, 14, 13, 26), (26, 13, 12, 27), (27, 12, 10, 23), (0, 2, 17, 4)])
me_cube_001.polygons.foreach_set('use_smooth', [True] * 16)
_uv = me_cube_001.uv_layers.new(name='UVMap')
_uv.uv.foreach_set('vector', [19.36, 0.4199, 11.46, 0.4199, 11.46, -20.14, 19.36, -20.14, -6.539, 0.4199, -21.54, 0.4199, -21.54, -20.14, -6.539, -20.14, -6.539, 20.98, -6.539, 0.4199, 6.846, 0.4199, 6.846, 20.98, 8.458, -1.382, 8.394, -0.8253, 8.207, -0.3229, 7.916, 0.07577, 7.55, 0.3317, 4.91, 0.4199, -2.991, 0.4199, -5.631, 0.3317, -5.997, 0.07577, -6.288, -0.3229, -6.475, -0.8253, -6.539, -1.382, -6.539, -20.14, 8.458, -20.14, -6.539, 20.98, -21.54, 20.98, -21.54, 2.222, -21.47, 1.665, -21.28, 1.163, -20.99, 0.7641, -20.63, 0.5081, -17.99, 0.4199, -10.09, 0.4199, -7.447, 0.5081, -7.081, 0.7641, -6.79, 1.163, -6.603, 1.665, -6.539, 2.222, 9.151, 0.4199, 9.151, 20.98, 8.74, 20.98, 8.74, 0.4199, 8.74, 0.4199, 8.74, 20.98, 8.343, 20.98, 8.343, 0.4199, 8.343, 0.4199, 8.343, 20.98, 7.998, 20.98, 7.998, 0.4199, 22.37, -20.14, 22.37, 0.4199, 22.0, 0.4199, 22.0, -20.14, 22.0, -20.14, 22.0, 0.4199, 19.36, 0.4199, 19.36, -20.14, 6.846, 20.98, 6.846, 0.4199, 7.256, 0.4199, 7.256, 20.98, 7.256, 20.98, 7.256, 0.4199, 7.654, 0.4199, 7.654, 20.98, 7.654, 20.98, 7.654, 0.4199, 7.998, 0.4199, 7.998, 20.98, 8.458, 0.4199, 8.458, -20.14, 8.824, -20.14, 8.824, 0.4199, 8.824, 0.4199, 8.824, -20.14, 11.46, -20.14, 11.46, 0.4199, 22.54, 0.4199, 22.54, 20.98, 9.151, 20.98, 9.151, 0.4199])
me_cube_001.materials.append(mat_material_001)
me_cube_001.update()
me_plane = bpy.data.meshes.new('Plane')
me_plane.from_pydata([(-0.65, -1.023, 8.668e-12), (-0.04825, -1.31, 0.0), (-1.91, -0.05554, 1.376e-08), (0.7038, -1.224, 0.0), (1.063, -1.286, 0.0), (1.715, -1.458, 3.188e-09), (1.724, -1.458, 1.992e-10), (1.722, 1.474, 0.0), (1.535, 1.452, 0.0), (1.412, 1.333, 0.0), (1.383, 1.18, 0.0), (0.6053, 0.6867, 1e-10), (0.4973, 0.5372, 3.67e-10), (-1.269, 0.824, 8.737e-09), (-1.36, 0.6909, 1.047e-08), (-1.455, 0.7041, 1.154e-08), (-1.875, 0.6269, 1.383e-08), (-2.014, 0.4923, 1.373e-08), (-2.026, 0.03255, 1.372e-08), (-1.812, -0.05357, 1.388e-08), (-1.621, -0.08089, 1.423e-08), (-1.401, -0.1005, 1.378e-08), (-1.238, -0.1369, 1.2e-08), (-1.137, -0.1875, 1.008e-08), (-1.044, -0.2427, 7.932e-09), (-0.9554, -0.3122, 5.73e-09), (-0.8703, -0.4096, 3.632e-09), (-0.7829, -0.5422, 1.885e-09), (-0.7134, -0.7427, 6.404e-10), (1.293, 1.085, 0.0), (1.202, 0.9951, 0.0), (1.108, 0.9146, 0.0), (1.009, 0.8478, 0.0), (0.9033, 0.7975, 0.0), (0.7931, 0.7607, 0.0), (0.6885, 0.7249, 1.21e-11), (-0.5525, 0.5257, 4.141e-09), (0.4029, 0.4786, 6.6e-10), (0.3067, 0.4253, 1.006e-09), (0.2025, 0.3892, 1.412e-09), (0.08363, 0.3801, 1.899e-09), (-0.05494, 0.4034, 2.47e-09), (-0.2108, 0.4486, 3.041e-09), (-0.3809, 0.498, 3.492e-09), (-0.6427, -0.7105, 0.1333), (-0.5855, -0.9676, 0.1333), (-0.03523, -1.232, 0.1333), (0.7059, -1.147, 0.1333), (-1.948, 0.07022, 0.1333), (-1.882, 0.02185, 0.1333), (1.079, -1.211, 0.1333), (1.716, -1.459, 0.1333), (1.721, -1.447, 0.1333), (1.728, 1.48, 0.1333), (1.57, 1.38, 0.1333), (1.482, 1.295, 0.1333), (1.453, 1.144, 0.1333), (0.7172, 0.6542, 0.1333), (0.6544, 0.6249, 0.1333), (0.5479, 0.4777, 0.1333), (-0.5722, 0.4481, 0.1333), (-1.257, 0.7327, 0.1333), (-1.348, 0.6063, 0.1333), (-1.461, 0.6193, 0.1333), (-1.845, 0.5512, 0.1333), (-1.938, 0.4612, 0.1333), (-1.802, 0.0244, 0.1333), (-1.6, -0.002175, 0.1333), (-1.371, -0.01958, 0.1333), (-1.198, -0.05529, 0.1333), (-1.093, -0.1066, 0.1333), (-0.9971, -0.1642, 0.1333), (-0.9051, -0.2385, 0.1333), (-0.8158, -0.343, 0.1333), (-0.72, -0.4905, 0.1333), (1.348, 1.032, 0.1333), (1.254, 0.939, 0.1333), (1.154, 0.8539, 0.1333), (1.046, 0.7816, 0.1333), (0.9318, 0.7268, 0.1333), (0.8175, 0.6887, 0.1333), (-0.3935, 0.4226, 0.1333), (0.4406, 0.4103, 0.1333), (0.3379, 0.3526, 0.1333), (0.2211, 0.3113, 0.1333), (0.08692, 0.3009, 0.1333), (-0.06359, 0.3263, 0.1333), (-0.2248, 0.3734, 0.1333), (-0.6447, -0.7133, -0.1333), (-0.5861, -0.9683, -0.1333), (-0.03523, -1.232, -0.1333), (0.7059, -1.147, -0.1333), (-1.96, 0.08014, -0.1333), (-1.894, 0.03094, -0.1333), (1.079, -1.211, -0.1333), (1.716, -1.459, -0.1333), (1.721, -1.447, -0.1333), (1.728, 1.48, -0.1333), (1.57, 1.38, -0.1333), (1.482, 1.295, -0.1333), (1.453, 1.144, -0.1333), (0.7172, 0.6542, -0.1333), (0.6544, 0.6249, -0.1333), (0.5479, 0.4777, -0.1333), (-0.5795, 0.4478, -0.1333), (-1.27, 0.7452, -0.1333), (-1.367, 0.6207, -0.1333), (-1.478, 0.6324, -0.1333), (-1.857, 0.5603, -0.1333), (-1.949, 0.4706, -0.1333), (-1.815, 0.0325, -0.1333), (-1.614, 0.004312, -0.1333), (-1.383, -0.01608, -0.1333), (-1.208, -0.05646, -0.1333), (-1.1, -0.1114, -0.1333), (-1.003, -0.17, -0.1333), (-0.9101, -0.2442, -0.1333), (-0.8198, -0.3484, -0.1333), (-0.7233, -0.4949, -0.1333), (1.348, 1.032, -0.1333), (1.254, 0.939, -0.1333), (1.154, 0.8539, -0.1333), (1.046, 0.7816, -0.1333), (0.9318, 0.7268, -0.1333), (0.8175, 0.6887, -0.1333), (-0.3964, 0.4199, -0.1333), (0.4406, 0.4103, -0.1333), (0.3379, 0.3526, -0.1333), (0.221, 0.3112, -0.1333), (0.08625, 0.3, -0.1333), (-0.06484, 0.3246, -0.1333), (-0.2266, 0.3711, -0.1333)], [], [(45, 46, 47, 50, 51, 52, 53, 54, 55, 56, 75, 76, 77, 78, 79, 80, 57, 58, 59, 82, 83, 84, 85, 86, 87, 81, 60, 61, 62, 63, 64, 65, 48, 49, 66, 67, 68, 69, 70, 71, 72, 73, 74, 44), (45, 44, 28, 0), (46, 45, 0, 1), (47, 46, 1, 3), (49, 48, 18, 2), (50, 47, 3, 4), (51, 50, 4, 5), (52, 51, 5, 6), (53, 52, 6, 7), (54, 53, 7, 8), (55, 54, 8, 9), (56, 55, 9, 10), (58, 57, 35, 11), (59, 58, 11, 12), (61, 60, 36, 13), (62, 61, 13, 14), (63, 62, 14, 15), (64, 63, 15, 16), (65, 64, 16, 17), (48, 65, 17, 18), (66, 49, 2, 19), (67, 66, 19, 20), (68, 67, 20, 21), (69, 68, 21, 22), (70, 69, 22, 23), (71, 70, 23, 24), (72, 71, 24, 25), (73, 72, 25, 26), (74, 73, 26, 27), (44, 74, 27, 28), (75, 56, 10, 29), (76, 75, 29, 30), (77, 76, 30, 31), (78, 77, 31, 32), (79, 78, 32, 33), (80, 79, 33, 34), (57, 80, 34, 35), (60, 81, 43, 36), (82, 59, 12, 37), (83, 82, 37, 38), (84, 83, 38, 39), (85, 84, 39, 40), (86, 85, 40, 41), (87, 86, 41, 42), (81, 87, 42, 43), (89, 88, 118, 117, 116, 115, 114, 113, 112, 111, 110, 93, 92, 109, 108, 107, 106, 105, 104, 125, 131, 130, 129, 128, 127, 126, 103, 102, 101, 124, 123, 122, 121, 120, 119, 100, 99, 98, 97, 96, 95, 94, 91, 90), (89, 0, 28, 88), (90, 1, 0, 89), (91, 3, 1, 90), (93, 2, 18, 92), (94, 4, 3, 91), (95, 5, 4, 94), (96, 6, 5, 95), (97, 7, 6, 96), (98, 8, 7, 97), (99, 9, 8, 98), (100, 10, 9, 99), (102, 11, 35, 101), (103, 12, 11, 102), (105, 13, 36, 104), (106, 14, 13, 105), (107, 15, 14, 106), (108, 16, 15, 107), (109, 17, 16, 108), (92, 18, 17, 109), (110, 19, 2, 93), (111, 20, 19, 110), (112, 21, 20, 111), (113, 22, 21, 112), (114, 23, 22, 113), (115, 24, 23, 114), (116, 25, 24, 115), (117, 26, 25, 116), (118, 27, 26, 117), (88, 28, 27, 118), (119, 29, 10, 100), (120, 30, 29, 119), (121, 31, 30, 120), (122, 32, 31, 121), (123, 33, 32, 122), (124, 34, 33, 123), (101, 35, 34, 124), (104, 36, 43, 125), (126, 37, 12, 103), (127, 38, 37, 126), (128, 39, 38, 127), (129, 40, 39, 128), (130, 41, 40, 129), (131, 42, 41, 130), (125, 43, 42, 131)])
me_plane.polygons.foreach_set('use_smooth', [True] * 90)
_uv = me_plane.uv_layers.new(name='UVMap')
_uv.uv.foreach_set('vector', [-0.8513, -0.2824, -0.9062, -0.69, -0.6979, -1.147, -0.6615, -1.399, -0.6876, -1.86, -0.6787, -1.86, 1.198, -1.256, 1.101, -1.175, 1.029, -1.137, 0.9257, -1.15, 0.8319, -1.105, 0.7529, -1.065, 0.6776, -1.018, 0.6089, -0.9643, 0.5499, -0.9023, 0.5018, -0.837, 0.4588, -0.7799, 0.4269, -0.7457, 0.3104, -0.7081, 0.2449, -0.6534, 0.1866, -0.5996, 0.1359, -0.5333, 0.1013, -0.4495, 0.08632, -0.3478, 0.08294, -0.2347, 0.0794, -0.1163, 0.05862, 0.003457, 0.09859, 0.5014, -0.001398, 0.5336, -0.01655, 0.6087, -0.14, 0.8404, -0.2169, 0.881, -0.4697, 0.8066, -0.4869, 0.7543, -0.4687, 0.7036, -0.4437, 0.5686, -0.4071, 0.4178, -0.394, 0.2995, -0.405, 0.2215, -0.4221, 0.1484, -0.4506, 0.074, -0.499, -0.004974, -0.5735, -0.09705, -0.6984, -0.1923, -0.8513, -0.2824, -0.6984, -0.1923, -0.7338, -0.1537, -0.9001, -0.2526, -1.422, -0.8846, -1.548, -0.495, -1.609, -0.4818, -1.472, -0.9075, -0.6979, -1.147, -0.9062, -0.69, -0.9589, -0.6978, -0.7476, -1.162, -0.4869, 0.7543, -0.4697, 0.8066, -0.51, 0.8487, -0.5423, 0.7561, -1.36, -1.596, -1.406, -1.348, -1.456, -1.378, -1.412, -1.616, -1.235, -2.039, -1.36, -1.596, -1.412, -1.616, -1.312, -2.058, 0.4344, 1.115, 0.4369, 1.107, 0.5221, 1.135, 0.5221, 1.135, -0.17, 2.991, 0.4344, 1.115, 0.5221, 1.135, -0.08344, 3.015, -1.493, 0.5799, -1.513, 0.7033, -1.59, 0.68, -1.546, 0.5666, -1.488, 0.5019, -1.493, 0.5799, -1.546, 0.5666, -1.539, 0.4567, 0.9257, -1.15, 1.029, -1.137, 1.038, -1.084, 0.9341, -1.097, -1.412, -0.1931, -1.423, -0.1476, -1.478, -0.1584, -1.464, -0.2184, 0.3104, -0.7081, 0.4269, -0.7457, 0.4563, -0.7015, 0.3381, -0.6633, 0.09859, 0.5014, 0.05862, 0.003457, 0.1124, 0.006971, 0.1546, 0.5278, -0.8885, -1.339, -0.8856, -1.245, -0.9408, -1.239, -0.945, -1.335, -0.01655, 0.6087, -0.001398, 0.5336, 0.05034, 0.5588, 0.03915, 0.622, -0.14, 0.8404, -0.01655, 0.6087, 0.03915, 0.622, -0.09779, 0.8756, -0.7641, -1.723, -0.7693, -1.64, -0.8228, -1.65, -0.8149, -1.774, -0.4697, 0.8066, -0.2169, 0.881, -0.2129, 0.9366, -0.51, 0.8487, -0.4687, 0.7036, -0.4869, 0.7543, -0.5423, 0.7561, -0.5207, 0.6937, -0.4437, 0.5686, -0.4687, 0.7036, -0.5207, 0.6937, -0.4984, 0.5654, -0.4071, 0.4178, -0.4437, 0.5686, -0.4984, 0.5654, -0.4653, 0.4204, -0.394, 0.2995, -0.4071, 0.4178, -0.4653, 0.4204, -0.4547, 0.3085, -0.405, 0.2215, -0.394, 0.2995, -0.4547, 0.3085, -0.4662, 0.2333, -0.4221, 0.1484, -0.405, 0.2215, -0.4662, 0.2333, -0.4822, 0.1622, -0.4506, 0.074, -0.4221, 0.1484, -0.4822, 0.1622, -0.5083, 0.09091, -0.499, -0.004974, -0.4506, 0.074, -0.5083, 0.09091, -0.553, 0.01608, -0.5735, -0.09705, -0.499, -0.004974, -0.553, 0.01608, -0.6197, -0.0675, -0.6984, -0.1923, -0.5735, -0.09705, -0.6197, -0.0675, -0.7338, -0.1537, 0.8319, -1.105, 0.9257, -1.15, 0.9341, -1.097, 0.8546, -1.06, 0.7529, -1.065, 0.8319, -1.105, 0.8546, -1.06, 0.7781, -1.02, -1.495, 0.1677, -1.503, 0.253, -1.555, 0.2244, -1.548, 0.1438, -1.482, 0.08232, -1.495, 0.1677, -1.548, 0.1438, -1.536, 0.0649, -1.464, -0.001193, -1.482, 0.08232, -1.536, 0.0649, -1.519, -0.01185, -1.442, -0.07896, -1.464, -0.001193, -1.519, -0.01185, -1.498, -0.08684, -1.423, -0.1476, -1.442, -0.07896, -1.498, -0.08684, -1.478, -0.1584, 0.05862, 0.003457, 0.0794, -0.1163, 0.1303, -0.1088, 0.1124, 0.006971, -1.402, -0.3865, -1.416, -0.3029, -1.467, -0.3299, -1.455, -0.4032, -1.387, -0.4642, -1.402, -0.3865, -1.455, -0.4032, -1.441, -0.4757, -1.365, -0.5445, -1.387, -0.4642, -1.441, -0.4757, -1.421, -0.5471, 0.1013, -0.4495, 0.1359, -0.5333, 0.1819, -0.5052, 0.1514, -0.4309, 0.08632, -0.3478, 0.1013, -0.4495, 0.1514, -0.4309, 0.1375, -0.3373, 0.08294, -0.2347, 0.08632, -0.3478, 0.1375, -0.3373, 0.1341, -0.228, 0.0794, -0.1163, 0.08294, -0.2347, 0.1341, -0.228, 0.1303, -0.1088, 2.294, 0.7311, 2.118, 0.7165, 1.962, 0.722, 1.848, 0.7539, 1.763, 0.7905, 1.696, 0.835, 1.639, 0.8851, 1.582, 0.943, 1.52, 1.047, 1.459, 1.191, 1.4, 1.314, 1.385, 1.366, 1.34, 1.398, 1.091, 1.31, 1.053, 1.233, 1.084, 0.9751, 1.114, 0.9061, 1.054, 0.8188, 1.387, 0.4364, 1.442, 0.3247, 1.508, 0.2257, 1.571, 0.1315, 1.618, 0.03957, 1.639, -0.04922, 1.636, -0.1327, 1.62, -0.2104, 1.599, -0.2931, 1.526, -0.3916, 1.52, -0.438, 1.519, -0.5094, 1.518, -0.5906, 1.506, -0.6753, 1.482, -0.7592, 1.448, -0.8407, 1.407, -0.9201, 1.357, -1.011, 1.266, -1.06, 1.23, -1.134, 1.198, -1.256, 3.074, -0.6512, 3.081, -0.6456, 2.792, -0.2871, 2.674, -0.06117, 2.576, 0.4317, -1.701, -0.5355, -1.609, -0.4818, -1.71, -0.4022, -1.793, -0.4624, -1.575, -0.9254, -1.472, -0.9075, -1.609, -0.4818, -1.701, -0.5355, -1.559, -1.389, -1.456, -1.378, -1.472, -0.9075, -1.575, -0.9254, -2.128, 0.4422, -2.022, 0.4608, -2.06, 0.5474, -2.149, 0.4912, -1.514, -1.637, -1.412, -1.616, -1.456, -1.378, -1.559, -1.389, -1.388, -2.08, -1.312, -2.058, -1.412, -1.616, -1.514, -1.637, 0.6053, 1.17, 0.5221, 1.135, 0.5221, 1.135, 0.6079, 1.162, 0.0008892, 3.046, -0.08344, 3.015, 0.5221, 1.135, 0.6053, 1.17, -1.648, 0.5439, -1.546, 0.5666, -1.59, 0.68, -1.668, 0.6672, -1.643, 0.4659, -1.539, 0.4567, -1.546, 0.5666, -1.648, 0.5439, -1.667, 0.3988, -1.564, 0.3887, -1.539, 0.4567, -1.643, 0.4659, -1.567, -0.2292, -1.464, -0.2184, -1.478, -0.1584, -1.578, -0.1837, -1.571, -0.339, -1.467, -0.3299, -1.464, -0.2184, -1.567, -0.2292, -1.035, -1.284, -0.9408, -1.239, -1.193, -0.9311, -1.28, -0.9905, -1.036, -1.381, -0.945, -1.335, -0.9408, -1.239, -1.035, -1.284, -1.004, -1.44, -0.9173, -1.385, -0.945, -1.335, -1.036, -1.381, -0.9196, -1.68, -0.8228, -1.65, -0.9173, -1.385, -1.004, -1.44, -0.9144, -1.762, -0.8149, -1.774, -0.8228, -1.65, -0.9196, -1.68, -0.9945, -1.899, -0.9096, -1.934, -0.8149, -1.774, -0.9144, -1.762, -2.123, 0.3913, -2.017, 0.3983, -2.022, 0.4608, -2.128, 0.4422, -2.101, 0.2587, -1.996, 0.2718, -2.017, 0.3983, -2.123, 0.3913, -2.08, 0.1082, -1.975, 0.1281, -1.996, 0.2718, -2.101, 0.2587, -2.055, -0.01011, -1.952, 0.01858, -1.975, 0.1281, -2.08, 0.1082, -2.029, -0.08681, -1.929, -0.05314, -1.952, 0.01858, -2.055, -0.01011, -2.003, -0.157, -1.904, -0.1206, -1.929, -0.05314, -2.029, -0.08681, -1.972, -0.227, -1.874, -0.1871, -1.904, -0.1206, -2.003, -0.157, -1.93, -0.2994, -1.835, -0.2552, -1.874, -0.1871, -1.972, -0.227, -1.873, -0.3817, -1.784, -0.3297, -1.835, -0.2552, -1.93, -0.2994, -1.793, -0.4624, -1.71, -0.4022, -1.784, -0.3297, -1.873, -0.3817, -1.664, 0.3015, -1.56, 0.3062, -1.564, 0.3887, -1.667, 0.3988, -1.659, 0.2169, -1.555, 0.2244, -1.56, 0.3062, -1.664, 0.3015, -1.65, 0.1316, -1.548, 0.1438, -1.555, 0.2244, -1.659, 0.2169, -1.637, 0.04625, -1.536, 0.0649, -1.548, 0.1438, -1.65, 0.1316, -1.619, -0.03726, -1.519, -0.01185, -1.536, 0.0649, -1.637, 0.04625, -1.597, -0.115, -1.498, -0.08684, -1.519, -0.01185, -1.619, -0.03726, -1.578, -0.1837, -1.478, -0.1584, -1.498, -0.08684, -1.597, -0.115, -1.28, -0.9905, -1.193, -0.9311, -1.244, -0.8427, -1.334, -0.8956, -1.557, -0.4226, -1.455, -0.4032, -1.467, -0.3299, -1.571, -0.339, -1.542, -0.5003, -1.441, -0.4757, -1.455, -0.4032, -1.557, -0.4226, -1.52, -0.5806, -1.421, -0.5471, -1.441, -0.4757, -1.542, -0.5003, -1.487, -0.6611, -1.392, -0.6178, -1.421, -0.5471, -1.52, -0.5806, -1.442, -0.7388, -1.35, -0.6888, -1.392, -0.6178, -1.487, -0.6611, -1.389, -0.8153, -1.299, -0.7624, -1.35, -0.6888, -1.442, -0.7388, -1.334, -0.8956, -1.244, -0.8427, -1.299, -0.7624, -1.389, -0.8153])
me_plane.materials.append(mat_wood)
me_plane.update()
me_plane_001 = bpy.data.meshes.new('Plane.001')
me_plane_001.from_pydata([(-0.65, -1.023, 8.668e-12), (-0.04825, -1.31, 0.0), (-1.91, -0.05554, 1.376e-08), (0.7038, -1.224, 0.0), (1.063, -1.286, 0.0), (1.715, -1.458, 3.188e-09), (1.724, -1.458, 1.992e-10), (1.722, 1.474, 0.0), (1.535, 1.452, 0.0), (1.412, 1.333, 0.0), (1.383, 1.18, 0.0), (0.6053, 0.6867, 1e-10), (0.4973, 0.5372, 3.67e-10), (-1.269, 0.824, 8.737e-09), (-1.36, 0.6909, 1.047e-08), (-1.455, 0.7041, 1.154e-08), (-1.875, 0.6269, 1.383e-08), (-2.014, 0.4923, 1.373e-08), (-2.026, 0.03255, 1.372e-08), (-1.812, -0.05357, 1.388e-08), (-1.621, -0.08089, 1.423e-08), (-1.401, -0.1005, 1.378e-08), (-1.238, -0.1369, 1.2e-08), (-1.137, -0.1875, 1.008e-08), (-1.044, -0.2427, 7.932e-09), (-0.9554, -0.3122, 5.73e-09), (-0.8703, -0.4096, 3.632e-09), (-0.7829, -0.5422, 1.885e-09), (-0.7134, -0.7427, 6.404e-10), (1.293, 1.085, 0.0), (1.202, 0.9951, 0.0), (1.108, 0.9146, 0.0), (1.009, 0.8478, 0.0), (0.9033, 0.7975, 0.0), (0.7931, 0.7607, 0.0), (0.6885, 0.7249, 1.21e-11), (-0.5525, 0.5257, 4.141e-09), (0.4029, 0.4786, 6.6e-10), (0.3067, 0.4253, 1.006e-09), (0.2025, 0.3892, 1.412e-09), (0.08363, 0.3801, 1.899e-09), (-0.05494, 0.4034, 2.47e-09), (-0.2108, 0.4486, 3.041e-09), (-0.3809, 0.498, 3.492e-09), (-0.6427, -0.7105, 0.1333), (-0.5855, -0.9676, 0.1333), (-0.03523, -1.232, 0.1333), (0.7059, -1.147, 0.1333), (-1.948, 0.07022, 0.1333), (-1.882, 0.02185, 0.1333), (1.079, -1.211, 0.1333), (1.716, -1.459, 0.1333), (1.721, -1.447, 0.1333), (1.728, 1.48, 0.1333), (1.57, 1.38, 0.1333), (1.482, 1.295, 0.1333), (1.453, 1.144, 0.1333), (0.7172, 0.6542, 0.1333), (0.6544, 0.6249, 0.1333), (0.5479, 0.4777, 0.1333), (-0.5722, 0.4481, 0.1333), (-1.257, 0.7327, 0.1333), (-1.348, 0.6063, 0.1333), (-1.461, 0.6193, 0.1333), (-1.845, 0.5512, 0.1333), (-1.938, 0.4612, 0.1333), (-1.802, 0.0244, 0.1333), (-1.6, -0.002175, 0.1333), (-1.371, -0.01958, 0.1333), (-1.198, -0.05529, 0.1333), (-1.093, -0.1066, 0.1333), (-0.9971, -0.1642, 0.1333), (-0.9051, -0.2385, 0.1333), (-0.8158, -0.343, 0.1333), (-0.72, -0.4905, 0.1333), (1.348, 1.032, 0.1333), (1.254, 0.939, 0.1333), (1.154, 0.8539, 0.1333), (1.046, 0.7816, 0.1333), (0.9318, 0.7268, 0.1333), (0.8175, 0.6887, 0.1333), (-0.3935, 0.4226, 0.1333), (0.4406, 0.4103, 0.1333), (0.3379, 0.3526, 0.1333), (0.2211, 0.3113, 0.1333), (0.08692, 0.3009, 0.1333), (-0.06359, 0.3263, 0.1333), (-0.2248, 0.3734, 0.1333), (-0.6447, -0.7133, -0.1333), (-0.5861, -0.9683, -0.1333), (-0.03523, -1.232, -0.1333), (0.7059, -1.147, -0.1333), (-1.96, 0.08014, -0.1333), (-1.894, 0.03094, -0.1333), (1.079, -1.211, -0.1333), (1.716, -1.459, -0.1333), (1.721, -1.447, -0.1333), (1.728, 1.48, -0.1333), (1.57, 1.38, -0.1333), (1.482, 1.295, -0.1333), (1.453, 1.144, -0.1333), (0.7172, 0.6542, -0.1333), (0.6544, 0.6249, -0.1333), (0.5479, 0.4777, -0.1333), (-0.5795, 0.4478, -0.1333), (-1.27, 0.7452, -0.1333), (-1.367, 0.6207, -0.1333), (-1.478, 0.6324, -0.1333), (-1.857, 0.5603, -0.1333), (-1.949, 0.4706, -0.1333), (-1.815, 0.0325, -0.1333), (-1.614, 0.004312, -0.1333), (-1.383, -0.01608, -0.1333), (-1.208, -0.05646, -0.1333), (-1.1, -0.1114, -0.1333), (-1.003, -0.17, -0.1333), (-0.9101, -0.2442, -0.1333), (-0.8198, -0.3484, -0.1333), (-0.7233, -0.4949, -0.1333), (1.348, 1.032, -0.1333), (1.254, 0.939, -0.1333), (1.154, 0.8539, -0.1333), (1.046, 0.7816, -0.1333), (0.9318, 0.7268, -0.1333), (0.8175, 0.6887, -0.1333), (-0.3964, 0.4199, -0.1333), (0.4406, 0.4103, -0.1333), (0.3379, 0.3526, -0.1333), (0.221, 0.3112, -0.1333), (0.08625, 0.3, -0.1333), (-0.06484, 0.3246, -0.1333), (-0.2266, 0.3711, -0.1333)], [], [(45, 46, 47, 50, 51, 52, 53, 54, 55, 56, 75, 76, 77, 78, 79, 80, 57, 58, 59, 82, 83, 84, 85, 86, 87, 81, 60, 61, 62, 63, 64, 65, 48, 49, 66, 67, 68, 69, 70, 71, 72, 73, 74, 44), (45, 44, 28, 0), (46, 45, 0, 1), (47, 46, 1, 3), (49, 48, 18, 2), (50, 47, 3, 4), (51, 50, 4, 5), (52, 51, 5, 6), (53, 52, 6, 7), (54, 53, 7, 8), (55, 54, 8, 9), (56, 55, 9, 10), (58, 57, 35, 11), (59, 58, 11, 12), (61, 60, 36, 13), (62, 61, 13, 14), (63, 62, 14, 15), (64, 63, 15, 16), (65, 64, 16, 17), (48, 65, 17, 18), (66, 49, 2, 19), (67, 66, 19, 20), (68, 67, 20, 21), (69, 68, 21, 22), (70, 69, 22, 23), (71, 70, 23, 24), (72, 71, 24, 25), (73, 72, 25, 26), (74, 73, 26, 27), (44, 74, 27, 28), (75, 56, 10, 29), (76, 75, 29, 30), (77, 76, 30, 31), (78, 77, 31, 32), (79, 78, 32, 33), (80, 79, 33, 34), (57, 80, 34, 35), (60, 81, 43, 36), (82, 59, 12, 37), (83, 82, 37, 38), (84, 83, 38, 39), (85, 84, 39, 40), (86, 85, 40, 41), (87, 86, 41, 42), (81, 87, 42, 43), (89, 88, 118, 117, 116, 115, 114, 113, 112, 111, 110, 93, 92, 109, 108, 107, 106, 105, 104, 125, 131, 130, 129, 128, 127, 126, 103, 102, 101, 124, 123, 122, 121, 120, 119, 100, 99, 98, 97, 96, 95, 94, 91, 90), (89, 0, 28, 88), (90, 1, 0, 89), (91, 3, 1, 90), (93, 2, 18, 92), (94, 4, 3, 91), (95, 5, 4, 94), (96, 6, 5, 95), (97, 7, 6, 96), (98, 8, 7, 97), (99, 9, 8, 98), (100, 10, 9, 99), (102, 11, 35, 101), (103, 12, 11, 102), (105, 13, 36, 104), (106, 14, 13, 105), (107, 15, 14, 106), (108, 16, 15, 107), (109, 17, 16, 108), (92, 18, 17, 109), (110, 19, 2, 93), (111, 20, 19, 110), (112, 21, 20, 111), (113, 22, 21, 112), (114, 23, 22, 113), (115, 24, 23, 114), (116, 25, 24, 115), (117, 26, 25, 116), (118, 27, 26, 117), (88, 28, 27, 118), (119, 29, 10, 100), (120, 30, 29, 119), (121, 31, 30, 120), (122, 32, 31, 121), (123, 33, 32, 122), (124, 34, 33, 123), (101, 35, 34, 124), (104, 36, 43, 125), (126, 37, 12, 103), (127, 38, 37, 126), (128, 39, 38, 127), (129, 40, 39, 128), (130, 41, 40, 129), (131, 42, 41, 130), (125, 43, 42, 131)])
me_plane_001.polygons.foreach_set('use_smooth', [True] * 90)
_uv = me_plane_001.uv_layers.new(name='UVMap')
_uv.uv.foreach_set('vector', [0.08449, 0.8532, -0.1205, 0.7243, -0.2487, 0.4577, -0.3489, 0.3461, -0.5668, 0.1843, -0.5637, 0.1801, 0.4174, -0.4403, 0.4171, -0.3662, 0.4073, -0.3189, 0.3627, -0.2773, 0.3473, -0.2182, 0.3359, -0.167, 0.3285, -0.1156, 0.3269, -0.06416, 0.3328, -0.01412, 0.3441, 0.0323, 0.3537, 0.07327, 0.3571, 0.1006, 0.3302, 0.1674, 0.3303, 0.2177, 0.3326, 0.2643, 0.3434, 0.3123, 0.3683, 0.3595, 0.4086, 0.4047, 0.4585, 0.4489, 0.5106, 0.4951, 0.5569, 0.5497, 0.7972, 0.7194, 0.774, 0.7768, 0.8023, 0.812, 0.8605, 0.9552, 0.8498, 1.005, 0.7208, 1.091, 0.6906, 1.08, 0.6746, 1.052, 0.623, 0.99, 0.5686, 0.9165, 0.5201, 0.866, 0.4807, 0.8416, 0.4411, 0.8217, 0.3968, 0.8065, 0.3428, 0.7986, 0.2731, 0.7976, 0.1829, 0.8181, 0.08449, 0.8532, 0.1829, 0.8181, 0.187, 0.8486, 0.07956, 0.8865, -0.4031, 0.8842, -0.2744, 1.088, -0.2915, 1.121, -0.4324, 0.8983, -0.2487, 0.4577, -0.1205, 0.7243, -0.1439, 0.7452, -0.274, 0.4746, 0.6906, 1.08, 0.7208, 1.091, 0.7246, 1.126, 0.6705, 1.105, -0.7014, 0.588, -0.6064, 0.7019, -0.6387, 0.7134, -0.7302, 0.6037, -0.8547, 0.3641, -0.7014, 0.588, -0.7302, 0.6037, -0.8924, 0.3918, 1.201, 0.799, 1.199, 0.7948, 1.244, 0.7671, 1.243, 0.767, 1.822, 1.78, 1.201, 0.799, 1.243, 0.767, 1.865, 1.75, 0.2324, 1.469, 0.2805, 1.524, 0.2409, 1.55, 0.2063, 1.488, 0.1991, 1.437, 0.2324, 1.469, 0.2063, 1.488, 0.1594, 1.443, 0.3627, -0.2773, 0.4073, -0.3189, 0.4349, -0.3035, 0.3897, -0.2612, -0.08675, 1.141, -0.07005, 1.162, -0.09566, 1.183, -0.1176, 1.154, 0.3302, 0.1674, 0.3571, 0.1006, 0.3883, 0.104, 0.3609, 0.1718, 0.7972, 0.7194, 0.5569, 0.5497, 0.5788, 0.5267, 0.8302, 0.704, -0.4072, 0.4715, -0.3635, 0.5058, -0.3817, 0.5329, -0.4269, 0.4984, 0.8023, 0.812, 0.774, 0.7768, 0.8049, 0.7629, 0.8293, 0.7918, 0.8605, 0.9552, 0.8023, 0.812, 0.8293, 0.7918, 0.8923, 0.9494, -0.5338, 0.2705, -0.4984, 0.3041, -0.5231, 0.3246, -0.5762, 0.2742, 0.7208, 1.091, 0.8498, 1.005, 0.8764, 1.024, 0.7246, 1.126, 0.6746, 1.052, 0.6906, 1.08, 0.6705, 1.105, 0.6505, 1.072, 0.623, 0.99, 0.6746, 1.052, 0.6505, 1.072, 0.6009, 1.014, 0.5686, 0.9165, 0.623, 0.99, 0.6009, 1.014, 0.5479, 0.9438, 0.5201, 0.866, 0.5686, 0.9165, 0.5479, 0.9438, 0.5012, 0.8968, 0.4807, 0.8416, 0.5201, 0.866, 0.5012, 0.8968, 0.4629, 0.8736, 0.4411, 0.8217, 0.4807, 0.8416, 0.4629, 0.8736, 0.4247, 0.854, 0.3968, 0.8065, 0.4411, 0.8217, 0.4247, 0.854, 0.3827, 0.839, 0.3428, 0.7986, 0.3968, 0.8065, 0.3827, 0.839, 0.332, 0.8309, 0.2731, 0.7976, 0.3428, 0.7986, 0.332, 0.8309, 0.269, 0.8296, 0.1829, 0.8181, 0.2731, 0.7976, 0.269, 0.8296, 0.187, 0.8486, 0.3473, -0.2182, 0.3627, -0.2773, 0.3897, -0.2612, 0.3766, -0.2112, 0.3359, -0.167, 0.3473, -0.2182, 0.3766, -0.2112, 0.3656, -0.1616, 0.04513, 1.314, 0.08058, 1.35, 0.048, 1.363, 0.01447, 1.329, 0.01141, 1.276, 0.04513, 1.314, 0.01447, 1.329, -0.01667, 1.294, -0.01936, 1.236, 0.01141, 1.276, -0.01667, 1.294, -0.04495, 1.257, -0.04622, 1.197, -0.01936, 1.236, -0.04495, 1.257, -0.07085, 1.219, -0.07005, 1.162, -0.04622, 1.197, -0.07085, 1.219, -0.09566, 1.183, 0.5569, 0.5497, 0.5106, 0.4951, 0.5333, 0.4749, 0.5788, 0.5267, -0.1702, 1.063, -0.1376, 1.101, -0.1693, 1.114, -0.1977, 1.081, -0.1997, 1.027, -0.1702, 1.063, -0.1977, 1.081, -0.2253, 1.047, -0.2277, 0.9866, -0.1997, 1.027, -0.2253, 1.047, -0.2501, 1.011, 0.3683, 0.3595, 0.3434, 0.3123, 0.3735, 0.302, 0.3955, 0.3439, 0.4086, 0.4047, 0.3683, 0.3595, 0.3955, 0.3439, 0.4326, 0.3855, 0.4585, 0.4489, 0.4086, 0.4047, 0.4326, 0.3855, 0.4808, 0.4282, 0.5106, 0.4951, 0.4585, 0.4489, 0.4808, 0.4282, 0.5333, 0.4749, 1.729, -0.1866, 1.656, -0.1127, 1.6, -0.03995, 1.571, 0.02354, 1.556, 0.07593, 1.551, 0.1229, 1.552, 0.1678, 1.556, 0.2155, 1.58, 0.2829, 1.622, 0.3644, 1.655, 0.4376, 1.673, 0.4639, 1.67, 0.4964, 1.537, 0.5757, 1.488, 0.5639, 1.383, 0.4525, 1.363, 0.4128, 1.301, 0.407, 1.254, 0.1125, 1.224, 0.04524, 1.204, -0.02201, 1.185, -0.08603, 1.162, -0.1419, 1.129, -0.1846, 1.09, -0.2149, 1.049, -0.237, 1.004, -0.2586, 0.9319, -0.2629, 0.9088, -0.2777, 0.8758, -0.304, 0.8388, -0.3341, 0.7961, -0.3608, 0.749, -0.3815, 0.6992, -0.3968, 0.6481, -0.4085, 0.5882, -0.4198, 0.5314, -0.3974, 0.4846, -0.4088, 0.4174, -0.4403, 1.399, -1.061, 1.404, -1.062, 1.456, -0.7956, 1.514, -0.6572, 1.7, -0.4271, -0.3503, 1.142, -0.2915, 1.121, -0.2936, 1.196, -0.352, 1.211, -0.4793, 0.938, -0.4324, 0.8983, -0.2915, 1.121, -0.3503, 1.142, -0.6826, 0.7558, -0.6387, 0.7134, -0.4324, 0.8983, -0.4793, 0.938, -0.06937, 1.704, -0.02114, 1.663, 0.003781, 1.713, -0.0552, 1.732, -0.7776, 0.6419, -0.7302, 0.6037, -0.6387, 0.7134, -0.6826, 0.7558, -0.9308, 0.418, -0.8924, 0.3918, -0.7302, 0.6037, -0.7776, 0.6419, 1.29, 0.7424, 1.243, 0.767, 1.244, 0.7671, 1.288, 0.7383, 1.911, 1.724, 1.865, 1.75, 1.243, 0.767, 1.29, 0.7424, 0.1575, 1.525, 0.2063, 1.488, 0.2409, 1.55, 0.2057, 1.581, 0.1242, 1.493, 0.1594, 1.443, 0.2063, 1.488, 0.1575, 1.525, 0.08465, 1.479, 0.1193, 1.428, 0.1594, 1.443, 0.1242, 1.493, -0.1616, 1.197, -0.1176, 1.154, -0.09566, 1.183, -0.1449, 1.219, -0.2125, 1.157, -0.1693, 1.114, -0.1176, 1.154, -0.1616, 1.197, -0.4376, 0.5583, -0.3817, 0.5329, -0.3377, 0.763, -0.3974, 0.78, -0.4816, 0.5224, -0.4269, 0.4984, -0.3817, 0.5329, -0.4376, 0.5583, -0.4965, 0.4856, -0.4388, 0.4673, -0.4269, 0.4984, -0.4816, 0.5224, -0.573, 0.3571, -0.5231, 0.3246, -0.4388, 0.4673, -0.4965, 0.4856, -0.6083, 0.3236, -0.5762, 0.2742, -0.5231, 0.3246, -0.573, 0.3571, -0.7004, 0.3083, -0.6844, 0.2565, -0.5762, 0.2742, -0.6083, 0.3236, -0.09072, 1.683, -0.04739, 1.637, -0.02114, 1.663, -0.06937, 1.704, -0.1423, 1.622, -0.09655, 1.58, -0.04739, 1.637, -0.09072, 1.683, -0.2024, 1.556, -0.1539, 1.516, -0.09655, 1.58, -0.1423, 1.622, -0.2465, 1.5, -0.1948, 1.465, -0.1539, 1.516, -0.2024, 1.556, -0.2714, 1.46, -0.2183, 1.427, -0.1948, 1.465, -0.2465, 1.5, -0.2933, 1.421, -0.2394, 1.39, -0.2183, 1.427, -0.2714, 1.46, -0.3131, 1.381, -0.2583, 1.352, -0.2394, 1.39, -0.2933, 1.421, -0.3301, 1.334, -0.2744, 1.308, -0.2583, 1.352, -0.3131, 1.381, -0.3459, 1.278, -0.2887, 1.257, -0.2744, 1.308, -0.3301, 1.334, -0.352, 1.211, -0.2936, 1.196, -0.2887, 1.257, -0.3459, 1.278, 0.04207, 1.441, 0.08317, 1.396, 0.1193, 1.428, 0.08465, 1.479, 0.005725, 1.407, 0.048, 1.363, 0.08317, 1.396, 0.04207, 1.441, -0.02973, 1.371, 0.01447, 1.329, 0.048, 1.363, 0.005725, 1.407, -0.06345, 1.333, -0.01667, 1.294, 0.01447, 1.329, -0.02973, 1.371, -0.09421, 1.293, -0.04495, 1.257, -0.01667, 1.294, -0.06345, 1.333, -0.1211, 1.253, -0.07085, 1.219, -0.04495, 1.257, -0.09421, 1.293, -0.1449, 1.219, -0.09566, 1.183, -0.07085, 1.219, -0.1211, 1.253, -0.3974, 0.78, -0.3377, 0.763, -0.317, 0.8195, -0.3749, 0.8403, -0.245, 1.119, -0.1977, 1.081, -0.1693, 1.114, -0.2125, 1.157, -0.2746, 1.083, -0.2253, 1.047, -0.1977, 1.081, -0.245, 1.119, -0.3026, 1.043, -0.2501, 1.011, -0.2253, 1.047, -0.2746, 1.083, -0.3265, 0.9978, -0.2709, 0.971, -0.2501, 1.011, -0.3026, 1.043, -0.3446, 0.9481, -0.2874, 0.9255, -0.2709, 0.971, -0.3265, 0.9978, -0.3594, 0.8955, -0.3016, 0.8748, -0.2874, 0.9255, -0.3446, 0.9481, -0.3749, 0.8403, -0.317, 0.8195, -0.3016, 0.8748, -0.3594, 0.8955])
me_plane_001.materials.append(mat_wood)
me_plane_001.update()

# ---- objects
ob_cube = bpy.data.objects.new('Cube', me_cube)
ob_cube_001 = bpy.data.objects.new('Cube.001', me_cube_001)
ob_plane = bpy.data.objects.new('Plane', me_plane)
ob_plane_001 = bpy.data.objects.new('Plane.001', me_plane_001)

# ---- transforms, parenting, visibility, modifiers, constraints
ob_cube.location = (0.0, 0.0, 0.0)
ob_cube.scale = (4.115, 0.6448, 0.6448)
ob_cube.lock_rotations_4d = False
ob_cube.empty_display_type = 'ARROWS'
ob_cube.lineart.crease_threshold = 0.0
_m = ob_cube.modifiers.new('Auto Smooth', 'NODES')
_m.node_group = ng_auto_smooth
_gi = [s.identifier for s in ng_auto_smooth.interface.items_tree if s.item_type == 'SOCKET' and s.in_out == 'INPUT']
_m[_gi[1]] = 0.5236  # Angle
ob_cube_001.location = (0.0, -0.09198, 0.1165)
ob_cube_001.scale = (3.844, 0.5085, 0.06451)
_m = ob_cube_001.modifiers.new('Auto Smooth', 'NODES')
_m.node_group = ng_auto_smooth
_gi = [s.identifier for s in ng_auto_smooth.interface.items_tree if s.item_type == 'SOCKET' and s.in_out == 'INPUT']
_m[_gi[1]] = 0.5236  # Angle
ob_plane.location = (4.027, 0.361, 0.0)
ob_plane.rotation_euler = (0.0, 1.571, 0.0)
ob_plane.scale = (0.7107, 0.7107, 1.169)
_m = ob_plane.modifiers.new('Auto Smooth', 'NODES')
_m.node_group = ng_auto_smooth
_gi = [s.identifier for s in ng_auto_smooth.interface.items_tree if s.item_type == 'SOCKET' and s.in_out == 'INPUT']
_m[_gi[1]] = 0.5236  # Angle
ob_plane_001.location = (-4.019, 0.361, 0.0)
ob_plane_001.rotation_euler = (0.0, 1.571, 0.0)
ob_plane_001.scale = (0.7107, 0.7107, 1.169)
_m = ob_plane_001.modifiers.new('Auto Smooth', 'NODES')
_m.node_group = ng_auto_smooth
_gi = [s.identifier for s in ng_auto_smooth.interface.items_tree if s.item_type == 'SOCKET' and s.in_out == 'INPUT']
_m[_gi[1]] = 0.5236  # Angle

# ---- collection membership
col_collection.objects.link(ob_cube)
col_collection.objects.link(ob_cube_001)
col_collection.objects.link(ob_plane)
col_collection.objects.link(ob_plane_001)

# ---- scene / render settings (as saved in the file)
scene.frame_start = 1; scene.frame_end = 250; scene.frame_set(1)
scene.render.engine = 'BLENDER_EEVEE_NEXT'
scene.cycles.sampling_pattern = 'TABULATED_SOBOL'
bpy.context.view_layer.update()

# ---- added for rendering (the .blend has no active camera and no usable light): camera, sun
cam_auto = bpy.data.cameras.new('AutoCamera')
cam_auto.lens = 50.0
cam_auto.sensor_width = 36.0
cam_auto.clip_end = 1000.0
ob_auto_camera = bpy.data.objects.new('AutoCamera', cam_auto)
scene.collection.objects.link(ob_auto_camera)
ob_auto_camera.location = (8.34768, -9.64425, 6.78117)
ob_auto_camera.rotation_euler = (1.09748, -7.21219e-08, 0.694738)
scene.camera = ob_auto_camera
light_auto_sun = bpy.data.lights.new('AutoSun', 'SUN')
light_auto_sun.energy = 3.0
light_auto_sun.angle = 0.0523599
ob_auto_sun = bpy.data.objects.new('AutoSun', light_auto_sun)
scene.collection.objects.link(ob_auto_sun)
ob_auto_sun.rotation_euler = (0.872665, 0.174533, 0.523599)
bpy.context.view_layer.update()
